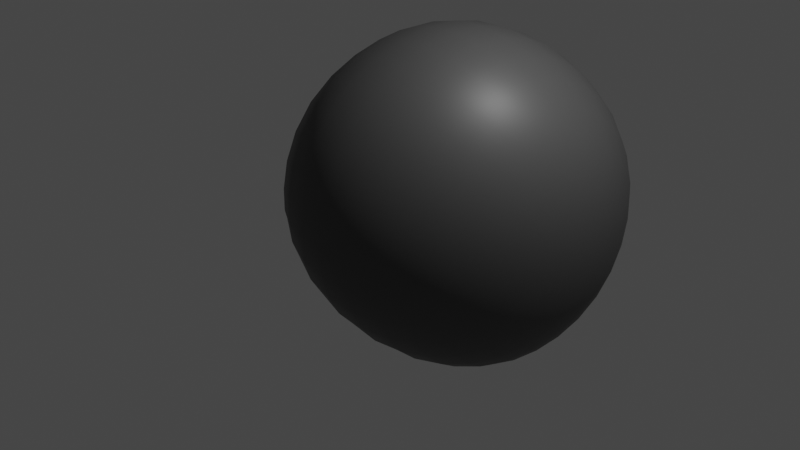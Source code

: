 # Source: rock2.blend  (saved by Blender 2.90.8; exported with 4.5.12 LTS)
import bpy
from mathutils import Matrix  # noqa: F401  (used for matrix-valued properties, if any)

bpy.ops.wm.read_factory_settings(use_empty=True)
scene = bpy.context.scene
scene.name = 'Scene'

# ---- collections
col_collection = bpy.data.collections.new('Collection'); scene.collection.children.link(col_collection)

# ---- materials (node trees are filled in below, after node groups)
mat_material_003 = bpy.data.materials.new('Material.003')
mat_material_003.use_transparent_shadow = False
mat_material_003.diffuse_color = (0.2883, 0.2883, 0.2883, 1.0)

# ---- material node trees
mat_material_003.use_nodes = True; mat_material_003.node_tree.nodes.clear()
_N = mat_material_003.node_tree.nodes; _L = mat_material_003.node_tree.links
n0 = _N.new('ShaderNodeBsdfPrincipled'); n0.name = 'Principled BSDF'; n0.location = (10, 300)
n0.distribution = 'GGX'
n0.subsurface_method = 'BURLEY'
n0.inputs[0].default_value = (0.07324, 0.07324, 0.07324, 1.0)
n0.inputs[3].default_value = 1.45
n0.inputs[27].default_value = (0.0, 0.0, 0.0, 1.0)
n0.inputs[28].default_value = 1.0
n1 = _N.new('ShaderNodeOutputMaterial'); n1.name = 'Material Output'; n1.location = (300, 300)
_L.new(n0.outputs[0], n1.inputs[0])
n1.is_active_output = True

# ---- world
world_world = bpy.data.worlds.new('World'); scene.world = world_world
world_world.use_nodes = True; world_world.node_tree.nodes.clear()
_N = world_world.node_tree.nodes; _L = world_world.node_tree.links
n0 = _N.new('ShaderNodeOutputWorld'); n0.name = 'World Output'; n0.location = (300, 300)
n1 = _N.new('ShaderNodeBackground'); n1.name = 'Background'; n1.location = (10, 300)
n1.inputs[0].default_value = (0.05088, 0.05088, 0.05088, 1.0)
_L.new(n1.outputs[0], n0.inputs[0])
n0.is_active_output = True
world_world.color = (0.05088, 0.05088, 0.05088)
world_world.use_sun_shadow = False
world_world.sun_shadow_jitter_overblur = 0.0

# ---- cameras
cam_camera = bpy.data.cameras.new('Camera')
cam_camera.clip_end = 100.0
cam_camera.ortho_scale = 7.314

# ---- lights
light_light = bpy.data.lights.new('Light', 'POINT')
light_light.transmission_factor = 0.0
light_light.energy = 1000.0
light_light.shadow_soft_size = 0.1
light_light.shadow_maximum_resolution = 0.006
light_light.use_absolute_resolution = True

# ---- meshes
me_cube_001 = bpy.data.meshes.new('Cube.001')
me_cube_001.from_pydata([(-1.0, -2.086, 0.1747), (-1.0, 0.2865, 2.424), (-1.0, 0.7564, -1.699), (-0.2717, 2.823, 1.117), (1.0, -0.3234, -0.1684), (2.026, 0.3843, 1.906), (1.0, 0.9166, -2.702), (1.0, 3.289, -0.5835)], [], [(0, 1, 3, 2), (2, 3, 7, 6), (6, 7, 5, 4), (4, 5, 1, 0), (2, 6, 4, 0), (7, 3, 1, 5)])
me_cube_001.polygons.foreach_set('use_smooth', [True] * 6)
_uv = me_cube_001.uv_layers.new(name='UVMap')
_uv.uv.foreach_set('vector', [0.375, 0.0, 0.625, 0.0, 0.625, 0.25, 0.375, 0.25, 0.375, 0.25, 0.625, 0.25, 0.625, 0.5, 0.375, 0.5, 0.375, 0.5, 0.625, 0.5, 0.625, 0.75, 0.375, 0.75, 0.375, 0.75, 0.625, 0.75, 0.625, 1.0, 0.375, 1.0, 0.125, 0.5, 0.375, 0.5, 0.375, 0.75, 0.125, 0.75, 0.625, 0.5, 0.875, 0.5, 0.875, 0.75, 0.625, 0.75])
me_cube_001.materials.append(mat_material_003)
me_cube_001.use_remesh_fix_poles = True
me_cube_001.use_remesh_preserve_attributes = False
me_cube_001.use_mirror_vertex_groups = False
me_cube_001.update()

# ---- objects
ob_light = bpy.data.objects.new('Light', light_light)
ob_camera = bpy.data.objects.new('Camera', cam_camera)
ob_cube = bpy.data.objects.new('Cube', me_cube_001)

# ---- transforms, parenting, visibility, modifiers, constraints
ob_light.location = (4.076, 1.005, 5.904)
ob_light.rotation_euler = (0.6503, 0.05522, 1.866)
ob_light.lock_rotations_4d = False
ob_light.empty_display_type = 'ARROWS'
ob_light.color = (0.0, 0.0, 0.0, 0.0)
ob_light.lineart.crease_threshold = 0.0
ob_camera.location = (7.359, -6.926, 4.958)
ob_camera.rotation_euler = (1.109, 0.0, 0.8149)
ob_camera.lock_rotations_4d = False
ob_camera.empty_display_type = 'ARROWS'
ob_camera.color = (0.0, 0.0, 0.0, 0.0)
ob_camera.display_type = 'WIRE'
ob_camera.lineart.crease_threshold = 0.0
ob_cube.location = (0.0, 0.0, 0.0)
ob_cube.lineart.crease_threshold = 0.0
_m = ob_cube.modifiers.new('Subdivision', 'SUBSURF')
_m.uv_smooth = 'PRESERVE_CORNERS'
_m.levels = 4
_m.render_levels = 3
_m = ob_cube.modifiers.new('Displace', 'DISPLACE')

# ---- collection membership
col_collection.objects.link(ob_light)
col_collection.objects.link(ob_camera)
col_collection.objects.link(ob_cube)

# ---- scene / render settings (as saved in the file)
scene.camera = ob_camera
scene.frame_start = 1; scene.frame_end = 250; scene.frame_set(1)
scene.render.engine = 'BLENDER_EEVEE_NEXT'
scene.cycles.use_denoising = False
scene.cycles.samples = 128
scene.cycles.sampling_pattern = 'TABULATED_SOBOL'
scene.cycles.use_adaptive_sampling = False
scene.cycles.use_light_tree = False
scene.view_settings.view_transform = 'Filmic'
bpy.context.view_layer.update()
